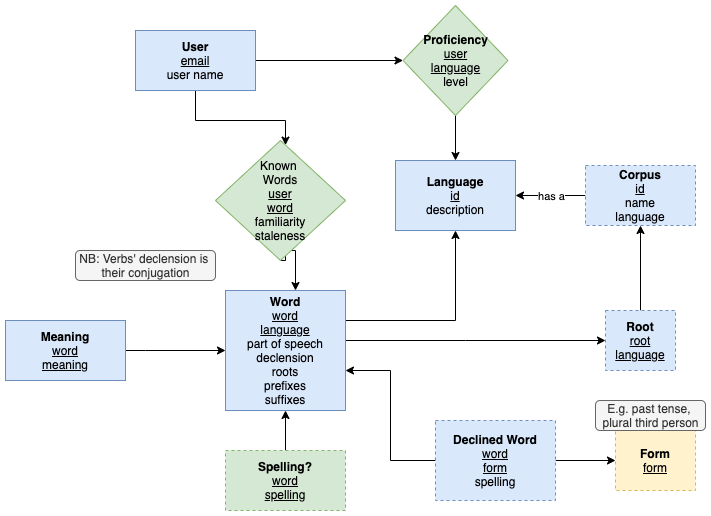

The diagram above was exported from draw.io. Its source (the exported page's mxGraphModel, read from the mxfile embedded in the PNG):
<mxGraphModel dx="946" dy="511" grid="1" gridSize="10" guides="1" tooltips="1" connect="1" arrows="1" fold="1" page="1" pageScale="1" pageWidth="850" pageHeight="1100" math="0" shadow="0" extFonts="Permanent Marker^https://fonts.googleapis.com/css?family=Permanent+Marker">
  <root>
    <mxCell id="0" />
    <mxCell id="1" parent="0" />
    <mxCell id="AF-5ULbWCSurPXiCpNcE-21" style="edgeStyle=orthogonalEdgeStyle;rounded=0;orthogonalLoop=1;jettySize=auto;html=1;entryX=0;entryY=0.5;entryDx=0;entryDy=0;" edge="1" parent="1" source="AF-5ULbWCSurPXiCpNcE-2" target="AF-5ULbWCSurPXiCpNcE-33">
      <mxGeometry relative="1" as="geometry">
        <mxPoint x="400" y="160" as="targetPoint" />
      </mxGeometry>
    </mxCell>
    <mxCell id="AF-5ULbWCSurPXiCpNcE-31" style="edgeStyle=orthogonalEdgeStyle;rounded=0;orthogonalLoop=1;jettySize=auto;html=1;" edge="1" parent="1" source="AF-5ULbWCSurPXiCpNcE-2" target="AF-5ULbWCSurPXiCpNcE-30">
      <mxGeometry relative="1" as="geometry">
        <Array as="points">
          <mxPoint x="270" y="190" />
          <mxPoint x="360" y="190" />
        </Array>
      </mxGeometry>
    </mxCell>
    <mxCell id="AF-5ULbWCSurPXiCpNcE-2" value="&lt;b&gt;User&lt;/b&gt;&lt;br&gt;&lt;u&gt;email&lt;/u&gt;&lt;br&gt;user name" style="whiteSpace=wrap;html=1;fillColor=#dae8fc;strokeColor=#6c8ebf;" vertex="1" parent="1">
      <mxGeometry x="210" y="100" width="120" height="60" as="geometry" />
    </mxCell>
    <mxCell id="AF-5ULbWCSurPXiCpNcE-3" value="&lt;b&gt;Language&lt;/b&gt;&lt;br&gt;&lt;u&gt;id&lt;/u&gt;&lt;br&gt;description" style="whiteSpace=wrap;html=1;fillColor=#dae8fc;strokeColor=#6c8ebf;" vertex="1" parent="1">
      <mxGeometry x="470" y="230" width="120" height="70" as="geometry" />
    </mxCell>
    <mxCell id="AF-5ULbWCSurPXiCpNcE-5" style="edgeStyle=orthogonalEdgeStyle;rounded=0;orthogonalLoop=1;jettySize=auto;html=1;entryX=1;entryY=0.5;entryDx=0;entryDy=0;" edge="1" parent="1" source="AF-5ULbWCSurPXiCpNcE-4" target="AF-5ULbWCSurPXiCpNcE-3">
      <mxGeometry relative="1" as="geometry" />
    </mxCell>
    <mxCell id="AF-5ULbWCSurPXiCpNcE-6" value="has a" style="edgeLabel;html=1;align=center;verticalAlign=middle;resizable=0;points=[];" vertex="1" connectable="0" parent="AF-5ULbWCSurPXiCpNcE-5">
      <mxGeometry x="-0.008" relative="1" as="geometry">
        <mxPoint as="offset" />
      </mxGeometry>
    </mxCell>
    <mxCell id="AF-5ULbWCSurPXiCpNcE-4" value="&lt;b&gt;Corpus&lt;/b&gt;&lt;br&gt;&lt;u&gt;id&lt;/u&gt;&lt;br&gt;name&lt;br&gt;language" style="whiteSpace=wrap;html=1;fillColor=#dae8fc;strokeColor=#6c8ebf;dashed=1;" vertex="1" parent="1">
      <mxGeometry x="660" y="235" width="110" height="60" as="geometry" />
    </mxCell>
    <mxCell id="AF-5ULbWCSurPXiCpNcE-40" style="edgeStyle=orthogonalEdgeStyle;rounded=0;orthogonalLoop=1;jettySize=auto;html=1;" edge="1" parent="1" source="AF-5ULbWCSurPXiCpNcE-9" target="AF-5ULbWCSurPXiCpNcE-38">
      <mxGeometry relative="1" as="geometry">
        <Array as="points">
          <mxPoint x="540" y="410" />
          <mxPoint x="540" y="410" />
        </Array>
      </mxGeometry>
    </mxCell>
    <mxCell id="AF-5ULbWCSurPXiCpNcE-43" style="edgeStyle=orthogonalEdgeStyle;rounded=0;orthogonalLoop=1;jettySize=auto;html=1;entryX=0.5;entryY=1;entryDx=0;entryDy=0;" edge="1" parent="1" source="AF-5ULbWCSurPXiCpNcE-9" target="AF-5ULbWCSurPXiCpNcE-3">
      <mxGeometry relative="1" as="geometry">
        <Array as="points">
          <mxPoint x="530" y="390" />
        </Array>
      </mxGeometry>
    </mxCell>
    <mxCell id="AF-5ULbWCSurPXiCpNcE-9" value="&lt;b&gt;Word&lt;/b&gt;&lt;br&gt;&lt;u&gt;word&lt;/u&gt;&lt;br&gt;&lt;u&gt;language&lt;/u&gt;&lt;br&gt;part of speech&lt;br&gt;declension&lt;br&gt;roots&lt;br&gt;prefixes&lt;br&gt;suffixes" style="whiteSpace=wrap;html=1;fillColor=#dae8fc;strokeColor=#6c8ebf;" vertex="1" parent="1">
      <mxGeometry x="300" y="360" width="120" height="120" as="geometry" />
    </mxCell>
    <mxCell id="AF-5ULbWCSurPXiCpNcE-27" style="edgeStyle=orthogonalEdgeStyle;rounded=0;orthogonalLoop=1;jettySize=auto;html=1;entryX=0;entryY=0.5;entryDx=0;entryDy=0;" edge="1" parent="1" source="AF-5ULbWCSurPXiCpNcE-10" target="AF-5ULbWCSurPXiCpNcE-9">
      <mxGeometry relative="1" as="geometry">
        <Array as="points">
          <mxPoint x="220" y="420" />
          <mxPoint x="220" y="420" />
        </Array>
      </mxGeometry>
    </mxCell>
    <mxCell id="AF-5ULbWCSurPXiCpNcE-10" value="&lt;b&gt;Meaning&lt;/b&gt;&lt;br&gt;&lt;u&gt;word&lt;br&gt;meaning&lt;/u&gt;" style="whiteSpace=wrap;html=1;fillColor=#dae8fc;strokeColor=#6c8ebf;" vertex="1" parent="1">
      <mxGeometry x="80" y="390" width="120" height="60" as="geometry" />
    </mxCell>
    <mxCell id="AF-5ULbWCSurPXiCpNcE-28" style="edgeStyle=orthogonalEdgeStyle;rounded=0;orthogonalLoop=1;jettySize=auto;html=1;" edge="1" parent="1" source="AF-5ULbWCSurPXiCpNcE-11" target="AF-5ULbWCSurPXiCpNcE-9">
      <mxGeometry relative="1" as="geometry" />
    </mxCell>
    <mxCell id="AF-5ULbWCSurPXiCpNcE-11" value="&lt;b&gt;Spelling?&lt;/b&gt;&lt;br&gt;&lt;u&gt;word&lt;/u&gt;&lt;br&gt;&lt;u&gt;spelling&lt;/u&gt;" style="whiteSpace=wrap;html=1;fillColor=#d5e8d4;strokeColor=#82b366;dashed=1;" vertex="1" parent="1">
      <mxGeometry x="300" y="520" width="120" height="60" as="geometry" />
    </mxCell>
    <mxCell id="AF-5ULbWCSurPXiCpNcE-13" value="NB: Verbs' declension is &lt;br&gt;their conjugation" style="text;html=1;align=center;verticalAlign=middle;resizable=0;points=[];autosize=1;rounded=1;fillColor=#f5f5f5;strokeColor=#666666;fontColor=#333333;" vertex="1" parent="1">
      <mxGeometry x="150" y="320" width="140" height="30" as="geometry" />
    </mxCell>
    <mxCell id="AF-5ULbWCSurPXiCpNcE-24" style="edgeStyle=orthogonalEdgeStyle;rounded=0;orthogonalLoop=1;jettySize=auto;html=1;" edge="1" parent="1" source="AF-5ULbWCSurPXiCpNcE-14">
      <mxGeometry relative="1" as="geometry">
        <mxPoint x="420" y="440" as="targetPoint" />
        <Array as="points">
          <mxPoint x="465" y="530" />
          <mxPoint x="465" y="440" />
          <mxPoint x="420" y="440" />
        </Array>
      </mxGeometry>
    </mxCell>
    <mxCell id="AF-5ULbWCSurPXiCpNcE-42" style="edgeStyle=orthogonalEdgeStyle;rounded=0;orthogonalLoop=1;jettySize=auto;html=1;entryX=0;entryY=0.5;entryDx=0;entryDy=0;" edge="1" parent="1" source="AF-5ULbWCSurPXiCpNcE-14" target="AF-5ULbWCSurPXiCpNcE-36">
      <mxGeometry relative="1" as="geometry" />
    </mxCell>
    <mxCell id="AF-5ULbWCSurPXiCpNcE-14" value="&lt;b&gt;Declined Word&lt;/b&gt;&lt;br&gt;&lt;u&gt;word&lt;/u&gt;&lt;br&gt;&lt;u&gt;form&lt;/u&gt;&lt;br&gt;spelling" style="whiteSpace=wrap;html=1;fillColor=#dae8fc;strokeColor=#6c8ebf;dashed=1;" vertex="1" parent="1">
      <mxGeometry x="510" y="490" width="120" height="80" as="geometry" />
    </mxCell>
    <mxCell id="AF-5ULbWCSurPXiCpNcE-32" style="edgeStyle=orthogonalEdgeStyle;rounded=0;orthogonalLoop=1;jettySize=auto;html=1;exitX=0.5;exitY=1;exitDx=0;exitDy=0;" edge="1" parent="1" source="AF-5ULbWCSurPXiCpNcE-30" target="AF-5ULbWCSurPXiCpNcE-9">
      <mxGeometry relative="1" as="geometry">
        <Array as="points">
          <mxPoint x="360" y="320" />
          <mxPoint x="370" y="320" />
        </Array>
      </mxGeometry>
    </mxCell>
    <mxCell id="AF-5ULbWCSurPXiCpNcE-30" value="Known &lt;br&gt;Words&lt;br&gt;&lt;u&gt;user&lt;/u&gt;&lt;br&gt;&lt;u&gt;word&lt;/u&gt;&lt;br&gt;familiarity&lt;br&gt;staleness" style="rhombus;whiteSpace=wrap;html=1;rounded=0;fillColor=#d5e8d4;strokeColor=#82b366;" vertex="1" parent="1">
      <mxGeometry x="290" y="210" width="130" height="120" as="geometry" />
    </mxCell>
    <mxCell id="AF-5ULbWCSurPXiCpNcE-35" value="" style="edgeStyle=orthogonalEdgeStyle;rounded=0;orthogonalLoop=1;jettySize=auto;html=1;" edge="1" parent="1" source="AF-5ULbWCSurPXiCpNcE-33" target="AF-5ULbWCSurPXiCpNcE-3">
      <mxGeometry relative="1" as="geometry" />
    </mxCell>
    <mxCell id="AF-5ULbWCSurPXiCpNcE-33" value="&lt;b&gt;Proficiency&lt;/b&gt;&lt;br&gt;&lt;u&gt;user&lt;br&gt;language&lt;/u&gt;&lt;br&gt;level" style="rhombus;whiteSpace=wrap;html=1;rounded=0;fillColor=#d5e8d4;strokeColor=#82b366;" vertex="1" parent="1">
      <mxGeometry x="477.5" y="75" width="105" height="110" as="geometry" />
    </mxCell>
    <mxCell id="AF-5ULbWCSurPXiCpNcE-36" value="&lt;b&gt;Form&lt;/b&gt;&lt;br&gt;&lt;u&gt;form&lt;/u&gt;" style="rounded=0;whiteSpace=wrap;html=1;fillColor=#fff2cc;strokeColor=#d6b656;dashed=1;" vertex="1" parent="1">
      <mxGeometry x="690" y="500" width="80" height="60" as="geometry" />
    </mxCell>
    <mxCell id="AF-5ULbWCSurPXiCpNcE-41" style="edgeStyle=orthogonalEdgeStyle;rounded=0;orthogonalLoop=1;jettySize=auto;html=1;entryX=0.5;entryY=1;entryDx=0;entryDy=0;" edge="1" parent="1" source="AF-5ULbWCSurPXiCpNcE-38" target="AF-5ULbWCSurPXiCpNcE-4">
      <mxGeometry relative="1" as="geometry" />
    </mxCell>
    <mxCell id="AF-5ULbWCSurPXiCpNcE-38" value="&lt;b&gt;Root&lt;/b&gt;&lt;br&gt;&lt;u&gt;root&lt;br&gt;&lt;/u&gt;&lt;u&gt;language&lt;/u&gt;" style="whiteSpace=wrap;html=1;rounded=0;fillColor=#dae8fc;strokeColor=#6c8ebf;dashed=1;" vertex="1" parent="1">
      <mxGeometry x="680" y="380" width="70" height="60" as="geometry" />
    </mxCell>
    <mxCell id="AF-5ULbWCSurPXiCpNcE-39" value="E.g. past tense, &lt;br&gt;plural third person" style="text;html=1;align=center;verticalAlign=middle;resizable=0;points=[];autosize=1;rounded=1;fillColor=#f5f5f5;strokeColor=#666666;fontColor=#333333;" vertex="1" parent="1">
      <mxGeometry x="670" y="470" width="110" height="30" as="geometry" />
    </mxCell>
  </root>
</mxGraphModel>